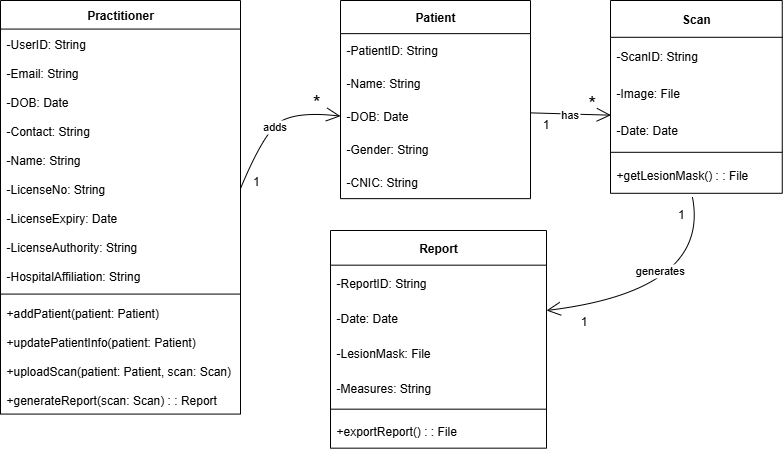

The diagram above was exported from draw.io. Its source (the exported page's mxGraphModel, read from the mxfile embedded in the PNG):
<mxGraphModel dx="1090" dy="-630" grid="1" gridSize="10" guides="1" tooltips="1" connect="1" arrows="1" fold="1" page="1" pageScale="1" pageWidth="827" pageHeight="1169" math="0" shadow="0">
  <root>
    <mxCell id="WIyWlLk6GJQsqaUBKTNV-0" />
    <mxCell id="WIyWlLk6GJQsqaUBKTNV-1" parent="WIyWlLk6GJQsqaUBKTNV-0" />
    <mxCell id="A2tgT6JSMSQ5ii2qFoON-47" value="Practitioner" style="swimlane;fontStyle=1;align=center;verticalAlign=middle;childLayout=stackLayout;horizontal=1;startSize=28.571428571428573;horizontalStack=0;resizeParent=1;resizeParentMax=0;resizeLast=0;collapsible=0;marginBottom=0;spacing=2;" vertex="1" parent="WIyWlLk6GJQsqaUBKTNV-1">
      <mxGeometry x="110" y="1200" width="240" height="413.57142857142856" as="geometry" />
    </mxCell>
    <mxCell id="A2tgT6JSMSQ5ii2qFoON-48" value="-UserID: String" style="text;strokeColor=none;fillColor=none;align=left;verticalAlign=middle;spacingLeft=4;spacingRight=4;overflow=hidden;rotatable=0;points=[[0,0.5],[1,0.5]];portConstraint=eastwest;spacing=2;" vertex="1" parent="A2tgT6JSMSQ5ii2qFoON-47">
      <mxGeometry y="28.571428571428573" width="240" height="29" as="geometry" />
    </mxCell>
    <mxCell id="A2tgT6JSMSQ5ii2qFoON-49" value="-Email: String" style="text;strokeColor=none;fillColor=none;align=left;verticalAlign=middle;spacingLeft=4;spacingRight=4;overflow=hidden;rotatable=0;points=[[0,0.5],[1,0.5]];portConstraint=eastwest;spacing=2;" vertex="1" parent="A2tgT6JSMSQ5ii2qFoON-47">
      <mxGeometry y="57.57142857142857" width="240" height="29" as="geometry" />
    </mxCell>
    <mxCell id="A2tgT6JSMSQ5ii2qFoON-50" value="-DOB: Date" style="text;strokeColor=none;fillColor=none;align=left;verticalAlign=middle;spacingLeft=4;spacingRight=4;overflow=hidden;rotatable=0;points=[[0,0.5],[1,0.5]];portConstraint=eastwest;spacing=2;" vertex="1" parent="A2tgT6JSMSQ5ii2qFoON-47">
      <mxGeometry y="86.57142857142857" width="240" height="29" as="geometry" />
    </mxCell>
    <mxCell id="A2tgT6JSMSQ5ii2qFoON-51" value="-Contact: String" style="text;strokeColor=none;fillColor=none;align=left;verticalAlign=middle;spacingLeft=4;spacingRight=4;overflow=hidden;rotatable=0;points=[[0,0.5],[1,0.5]];portConstraint=eastwest;spacing=2;" vertex="1" parent="A2tgT6JSMSQ5ii2qFoON-47">
      <mxGeometry y="115.57142857142857" width="240" height="29" as="geometry" />
    </mxCell>
    <mxCell id="A2tgT6JSMSQ5ii2qFoON-52" value="-Name: String" style="text;strokeColor=none;fillColor=none;align=left;verticalAlign=middle;spacingLeft=4;spacingRight=4;overflow=hidden;rotatable=0;points=[[0,0.5],[1,0.5]];portConstraint=eastwest;spacing=2;" vertex="1" parent="A2tgT6JSMSQ5ii2qFoON-47">
      <mxGeometry y="144.57142857142856" width="240" height="29" as="geometry" />
    </mxCell>
    <mxCell id="A2tgT6JSMSQ5ii2qFoON-53" value="-LicenseNo: String" style="text;strokeColor=none;fillColor=none;align=left;verticalAlign=middle;spacingLeft=4;spacingRight=4;overflow=hidden;rotatable=0;points=[[0,0.5],[1,0.5]];portConstraint=eastwest;spacing=2;" vertex="1" parent="A2tgT6JSMSQ5ii2qFoON-47">
      <mxGeometry y="173.57142857142856" width="240" height="29" as="geometry" />
    </mxCell>
    <mxCell id="A2tgT6JSMSQ5ii2qFoON-54" value="-LicenseExpiry: Date" style="text;strokeColor=none;fillColor=none;align=left;verticalAlign=middle;spacingLeft=4;spacingRight=4;overflow=hidden;rotatable=0;points=[[0,0.5],[1,0.5]];portConstraint=eastwest;spacing=2;" vertex="1" parent="A2tgT6JSMSQ5ii2qFoON-47">
      <mxGeometry y="202.57142857142856" width="240" height="29" as="geometry" />
    </mxCell>
    <mxCell id="A2tgT6JSMSQ5ii2qFoON-55" value="-LicenseAuthority: String" style="text;strokeColor=none;fillColor=none;align=left;verticalAlign=middle;spacingLeft=4;spacingRight=4;overflow=hidden;rotatable=0;points=[[0,0.5],[1,0.5]];portConstraint=eastwest;spacing=2;" vertex="1" parent="A2tgT6JSMSQ5ii2qFoON-47">
      <mxGeometry y="231.57142857142856" width="240" height="29" as="geometry" />
    </mxCell>
    <mxCell id="A2tgT6JSMSQ5ii2qFoON-56" value="-HospitalAffiliation: String" style="text;strokeColor=none;fillColor=none;align=left;verticalAlign=middle;spacingLeft=4;spacingRight=4;overflow=hidden;rotatable=0;points=[[0,0.5],[1,0.5]];portConstraint=eastwest;spacing=2;" vertex="1" parent="A2tgT6JSMSQ5ii2qFoON-47">
      <mxGeometry y="260.57142857142856" width="240" height="29" as="geometry" />
    </mxCell>
    <mxCell id="A2tgT6JSMSQ5ii2qFoON-57" style="line;strokeWidth=1;fillColor=none;align=left;verticalAlign=middle;spacingTop=-1;spacingLeft=3;spacingRight=3;rotatable=0;labelPosition=right;points=[];portConstraint=eastwest;strokeColor=inherit;spacing=2;" vertex="1" parent="A2tgT6JSMSQ5ii2qFoON-47">
      <mxGeometry y="289.57142857142856" width="240" height="8" as="geometry" />
    </mxCell>
    <mxCell id="A2tgT6JSMSQ5ii2qFoON-58" value="+addPatient(patient: Patient)" style="text;strokeColor=none;fillColor=none;align=left;verticalAlign=middle;spacingLeft=4;spacingRight=4;overflow=hidden;rotatable=0;points=[[0,0.5],[1,0.5]];portConstraint=eastwest;spacing=2;" vertex="1" parent="A2tgT6JSMSQ5ii2qFoON-47">
      <mxGeometry y="297.57142857142856" width="240" height="29" as="geometry" />
    </mxCell>
    <mxCell id="A2tgT6JSMSQ5ii2qFoON-59" value="+updatePatientInfo(patient: Patient)" style="text;strokeColor=none;fillColor=none;align=left;verticalAlign=middle;spacingLeft=4;spacingRight=4;overflow=hidden;rotatable=0;points=[[0,0.5],[1,0.5]];portConstraint=eastwest;spacing=2;" vertex="1" parent="A2tgT6JSMSQ5ii2qFoON-47">
      <mxGeometry y="326.57142857142856" width="240" height="29" as="geometry" />
    </mxCell>
    <mxCell id="A2tgT6JSMSQ5ii2qFoON-60" value="+uploadScan(patient: Patient, scan: Scan)" style="text;strokeColor=none;fillColor=none;align=left;verticalAlign=middle;spacingLeft=4;spacingRight=4;overflow=hidden;rotatable=0;points=[[0,0.5],[1,0.5]];portConstraint=eastwest;spacing=2;" vertex="1" parent="A2tgT6JSMSQ5ii2qFoON-47">
      <mxGeometry y="355.57142857142856" width="240" height="29" as="geometry" />
    </mxCell>
    <mxCell id="A2tgT6JSMSQ5ii2qFoON-61" value="+generateReport(scan: Scan) : : Report" style="text;strokeColor=none;fillColor=none;align=left;verticalAlign=middle;spacingLeft=4;spacingRight=4;overflow=hidden;rotatable=0;points=[[0,0.5],[1,0.5]];portConstraint=eastwest;spacing=2;" vertex="1" parent="A2tgT6JSMSQ5ii2qFoON-47">
      <mxGeometry y="384.57142857142856" width="240" height="29" as="geometry" />
    </mxCell>
    <mxCell id="A2tgT6JSMSQ5ii2qFoON-62" value="Patient" style="swimlane;fontStyle=1;align=center;verticalAlign=middle;childLayout=stackLayout;horizontal=1;startSize=33.142857142857146;horizontalStack=0;resizeParent=1;resizeParentMax=0;resizeLast=0;collapsible=0;marginBottom=0;spacing=2;" vertex="1" parent="WIyWlLk6GJQsqaUBKTNV-1">
      <mxGeometry x="450" y="1200" width="190" height="198.14285714285714" as="geometry" />
    </mxCell>
    <mxCell id="A2tgT6JSMSQ5ii2qFoON-63" value="-PatientID: String" style="text;strokeColor=none;fillColor=none;align=left;verticalAlign=middle;spacingLeft=4;spacingRight=4;overflow=hidden;rotatable=0;points=[[0,0.5],[1,0.5]];portConstraint=eastwest;spacing=2;" vertex="1" parent="A2tgT6JSMSQ5ii2qFoON-62">
      <mxGeometry y="33.142857142857146" width="190" height="33" as="geometry" />
    </mxCell>
    <mxCell id="A2tgT6JSMSQ5ii2qFoON-64" value="-Name: String" style="text;strokeColor=none;fillColor=none;align=left;verticalAlign=middle;spacingLeft=4;spacingRight=4;overflow=hidden;rotatable=0;points=[[0,0.5],[1,0.5]];portConstraint=eastwest;spacing=2;" vertex="1" parent="A2tgT6JSMSQ5ii2qFoON-62">
      <mxGeometry y="66.14285714285714" width="190" height="33" as="geometry" />
    </mxCell>
    <mxCell id="A2tgT6JSMSQ5ii2qFoON-65" value="-DOB: Date" style="text;strokeColor=none;fillColor=none;align=left;verticalAlign=middle;spacingLeft=4;spacingRight=4;overflow=hidden;rotatable=0;points=[[0,0.5],[1,0.5]];portConstraint=eastwest;spacing=2;" vertex="1" parent="A2tgT6JSMSQ5ii2qFoON-62">
      <mxGeometry y="99.14285714285714" width="190" height="33" as="geometry" />
    </mxCell>
    <mxCell id="A2tgT6JSMSQ5ii2qFoON-66" value="-Gender: String" style="text;strokeColor=none;fillColor=none;align=left;verticalAlign=middle;spacingLeft=4;spacingRight=4;overflow=hidden;rotatable=0;points=[[0,0.5],[1,0.5]];portConstraint=eastwest;spacing=2;" vertex="1" parent="A2tgT6JSMSQ5ii2qFoON-62">
      <mxGeometry y="132.14285714285714" width="190" height="33" as="geometry" />
    </mxCell>
    <mxCell id="A2tgT6JSMSQ5ii2qFoON-67" value="-CNIC: String" style="text;strokeColor=none;fillColor=none;align=left;verticalAlign=middle;spacingLeft=4;spacingRight=4;overflow=hidden;rotatable=0;points=[[0,0.5],[1,0.5]];portConstraint=eastwest;spacing=2;" vertex="1" parent="A2tgT6JSMSQ5ii2qFoON-62">
      <mxGeometry y="165.14285714285714" width="190" height="33" as="geometry" />
    </mxCell>
    <mxCell id="A2tgT6JSMSQ5ii2qFoON-70" value="Scan" style="swimlane;fontStyle=1;align=center;verticalAlign=middle;childLayout=stackLayout;horizontal=1;startSize=36.8;horizontalStack=0;resizeParent=1;resizeParentMax=0;resizeLast=0;collapsible=0;marginBottom=0;spacing=2;" vertex="1" parent="WIyWlLk6GJQsqaUBKTNV-1">
      <mxGeometry x="720" y="1200" width="171.75" height="192.8" as="geometry" />
    </mxCell>
    <mxCell id="A2tgT6JSMSQ5ii2qFoON-71" value="-ScanID: String" style="text;strokeColor=none;fillColor=none;align=left;verticalAlign=middle;spacingLeft=4;spacingRight=4;overflow=hidden;rotatable=0;points=[[0,0.5],[1,0.5]];portConstraint=eastwest;spacing=2;" vertex="1" parent="A2tgT6JSMSQ5ii2qFoON-70">
      <mxGeometry y="36.8" width="171.75" height="37" as="geometry" />
    </mxCell>
    <mxCell id="A2tgT6JSMSQ5ii2qFoON-72" value="-Image: File" style="text;strokeColor=none;fillColor=none;align=left;verticalAlign=middle;spacingLeft=4;spacingRight=4;overflow=hidden;rotatable=0;points=[[0,0.5],[1,0.5]];portConstraint=eastwest;spacing=2;" vertex="1" parent="A2tgT6JSMSQ5ii2qFoON-70">
      <mxGeometry y="73.8" width="171.75" height="37" as="geometry" />
    </mxCell>
    <mxCell id="A2tgT6JSMSQ5ii2qFoON-73" value="-Date: Date" style="text;strokeColor=none;fillColor=none;align=left;verticalAlign=middle;spacingLeft=4;spacingRight=4;overflow=hidden;rotatable=0;points=[[0,0.5],[1,0.5]];portConstraint=eastwest;spacing=2;" vertex="1" parent="A2tgT6JSMSQ5ii2qFoON-70">
      <mxGeometry y="110.8" width="171.75" height="37" as="geometry" />
    </mxCell>
    <mxCell id="A2tgT6JSMSQ5ii2qFoON-74" style="line;strokeWidth=1;fillColor=none;align=left;verticalAlign=middle;spacingTop=-1;spacingLeft=3;spacingRight=3;rotatable=0;labelPosition=right;points=[];portConstraint=eastwest;strokeColor=inherit;spacing=2;" vertex="1" parent="A2tgT6JSMSQ5ii2qFoON-70">
      <mxGeometry y="147.8" width="171.75" height="8" as="geometry" />
    </mxCell>
    <mxCell id="A2tgT6JSMSQ5ii2qFoON-75" value="+getLesionMask() : : File" style="text;strokeColor=none;fillColor=none;align=left;verticalAlign=middle;spacingLeft=4;spacingRight=4;overflow=hidden;rotatable=0;points=[[0,0.5],[1,0.5]];portConstraint=eastwest;spacing=2;" vertex="1" parent="A2tgT6JSMSQ5ii2qFoON-70">
      <mxGeometry y="155.8" width="171.75" height="37" as="geometry" />
    </mxCell>
    <mxCell id="A2tgT6JSMSQ5ii2qFoON-76" value="Report" style="swimlane;fontStyle=1;align=center;verticalAlign=middle;childLayout=stackLayout;horizontal=1;startSize=34.666666666666664;horizontalStack=0;resizeParent=1;resizeParentMax=0;resizeLast=0;collapsible=0;marginBottom=0;spacing=2;" vertex="1" parent="WIyWlLk6GJQsqaUBKTNV-1">
      <mxGeometry x="440" y="1430" width="216" height="217.66666666666666" as="geometry" />
    </mxCell>
    <mxCell id="A2tgT6JSMSQ5ii2qFoON-77" value="-ReportID: String" style="text;strokeColor=none;fillColor=none;align=left;verticalAlign=middle;spacingLeft=4;spacingRight=4;overflow=hidden;rotatable=0;points=[[0,0.5],[1,0.5]];portConstraint=eastwest;spacing=2;" vertex="1" parent="A2tgT6JSMSQ5ii2qFoON-76">
      <mxGeometry y="34.666666666666664" width="216" height="35" as="geometry" />
    </mxCell>
    <mxCell id="A2tgT6JSMSQ5ii2qFoON-78" value="-Date: Date" style="text;strokeColor=none;fillColor=none;align=left;verticalAlign=middle;spacingLeft=4;spacingRight=4;overflow=hidden;rotatable=0;points=[[0,0.5],[1,0.5]];portConstraint=eastwest;spacing=2;" vertex="1" parent="A2tgT6JSMSQ5ii2qFoON-76">
      <mxGeometry y="69.66666666666666" width="216" height="35" as="geometry" />
    </mxCell>
    <mxCell id="A2tgT6JSMSQ5ii2qFoON-79" value="-LesionMask: File" style="text;strokeColor=none;fillColor=none;align=left;verticalAlign=middle;spacingLeft=4;spacingRight=4;overflow=hidden;rotatable=0;points=[[0,0.5],[1,0.5]];portConstraint=eastwest;spacing=2;" vertex="1" parent="A2tgT6JSMSQ5ii2qFoON-76">
      <mxGeometry y="104.66666666666666" width="216" height="35" as="geometry" />
    </mxCell>
    <mxCell id="A2tgT6JSMSQ5ii2qFoON-80" value="-Measures: String" style="text;strokeColor=none;fillColor=none;align=left;verticalAlign=middle;spacingLeft=4;spacingRight=4;overflow=hidden;rotatable=0;points=[[0,0.5],[1,0.5]];portConstraint=eastwest;spacing=2;" vertex="1" parent="A2tgT6JSMSQ5ii2qFoON-76">
      <mxGeometry y="139.66666666666666" width="216" height="35" as="geometry" />
    </mxCell>
    <mxCell id="A2tgT6JSMSQ5ii2qFoON-81" style="line;strokeWidth=1;fillColor=none;align=left;verticalAlign=middle;spacingTop=-1;spacingLeft=3;spacingRight=3;rotatable=0;labelPosition=right;points=[];portConstraint=eastwest;strokeColor=inherit;spacing=2;" vertex="1" parent="A2tgT6JSMSQ5ii2qFoON-76">
      <mxGeometry y="174.66666666666666" width="216" height="8" as="geometry" />
    </mxCell>
    <mxCell id="A2tgT6JSMSQ5ii2qFoON-82" value="+exportReport() : : File" style="text;strokeColor=none;fillColor=none;align=left;verticalAlign=middle;spacingLeft=4;spacingRight=4;overflow=hidden;rotatable=0;points=[[0,0.5],[1,0.5]];portConstraint=eastwest;spacing=2;" vertex="1" parent="A2tgT6JSMSQ5ii2qFoON-76">
      <mxGeometry y="182.66666666666666" width="216" height="35" as="geometry" />
    </mxCell>
    <mxCell id="A2tgT6JSMSQ5ii2qFoON-83" value="adds" style="curved=1;startArrow=none;endArrow=open;endSize=12;exitX=1;exitY=0.5;entryX=0;entryY=0.5;rounded=0;exitDx=0;exitDy=0;entryDx=0;entryDy=0;verticalAlign=middle;spacing=2;" edge="1" parent="WIyWlLk6GJQsqaUBKTNV-1" source="A2tgT6JSMSQ5ii2qFoON-53" target="A2tgT6JSMSQ5ii2qFoON-65">
      <mxGeometry relative="1" as="geometry">
        <Array as="points">
          <mxPoint x="370" y="1340" />
          <mxPoint x="400" y="1310" />
        </Array>
      </mxGeometry>
    </mxCell>
    <mxCell id="A2tgT6JSMSQ5ii2qFoON-84" value="1" style="edgeLabel;resizable=0;labelBackgroundColor=none;fontSize=12;align=right;verticalAlign=middle;spacing=2;" vertex="1" parent="A2tgT6JSMSQ5ii2qFoON-83">
      <mxGeometry x="-1" relative="1" as="geometry">
        <mxPoint x="20" y="-8" as="offset" />
      </mxGeometry>
    </mxCell>
    <mxCell id="A2tgT6JSMSQ5ii2qFoON-85" value="*" style="edgeLabel;resizable=0;labelBackgroundColor=none;fontSize=20;align=left;verticalAlign=middle;spacing=2;" vertex="1" parent="A2tgT6JSMSQ5ii2qFoON-83">
      <mxGeometry x="1" relative="1" as="geometry">
        <mxPoint x="-30" y="-16" as="offset" />
      </mxGeometry>
    </mxCell>
    <mxCell id="A2tgT6JSMSQ5ii2qFoON-86" value="has" style="curved=1;startArrow=none;endArrow=open;endSize=12;exitX=0.998;exitY=0.864;entryX=0.002;entryY=0.105;rounded=0;verticalAlign=middle;spacing=2;exitDx=0;exitDy=0;exitPerimeter=0;entryDx=0;entryDy=0;entryPerimeter=0;" edge="1" parent="WIyWlLk6GJQsqaUBKTNV-1" target="A2tgT6JSMSQ5ii2qFoON-73">
      <mxGeometry relative="1" as="geometry">
        <Array as="points" />
        <mxPoint x="639.6200000000001" y="1312.354857142857" as="sourcePoint" />
        <mxPoint x="720" y="1310" as="targetPoint" />
      </mxGeometry>
    </mxCell>
    <mxCell id="A2tgT6JSMSQ5ii2qFoON-87" value="1" style="edgeLabel;resizable=0;labelBackgroundColor=none;fontSize=12;align=right;verticalAlign=middle;spacing=2;" vertex="1" parent="A2tgT6JSMSQ5ii2qFoON-86">
      <mxGeometry x="-1" relative="1" as="geometry">
        <mxPoint x="20" y="11" as="offset" />
      </mxGeometry>
    </mxCell>
    <mxCell id="A2tgT6JSMSQ5ii2qFoON-88" value="*" style="edgeLabel;resizable=0;labelBackgroundColor=none;fontSize=20;align=left;verticalAlign=middle;spacing=2;" vertex="1" parent="A2tgT6JSMSQ5ii2qFoON-86">
      <mxGeometry x="1" relative="1" as="geometry">
        <mxPoint x="-25" y="-14" as="offset" />
      </mxGeometry>
    </mxCell>
    <mxCell id="A2tgT6JSMSQ5ii2qFoON-89" value="generates" style="curved=1;startArrow=none;endArrow=open;endSize=12;exitX=0.477;exitY=1.104;entryX=1;entryY=0.295;rounded=0;exitDx=0;exitDy=0;entryDx=0;entryDy=0;verticalAlign=middle;spacing=2;exitPerimeter=0;entryPerimeter=0;" edge="1" parent="WIyWlLk6GJQsqaUBKTNV-1" source="A2tgT6JSMSQ5ii2qFoON-75" target="A2tgT6JSMSQ5ii2qFoON-78">
      <mxGeometry x="0.0933" y="-26" relative="1" as="geometry">
        <Array as="points">
          <mxPoint x="820" y="1490" />
        </Array>
        <mxPoint as="offset" />
      </mxGeometry>
    </mxCell>
    <mxCell id="A2tgT6JSMSQ5ii2qFoON-90" value="1" style="edgeLabel;resizable=0;labelBackgroundColor=none;fontSize=12;align=right;verticalAlign=middle;spacing=2;" vertex="1" parent="A2tgT6JSMSQ5ii2qFoON-89">
      <mxGeometry x="-1" relative="1" as="geometry">
        <mxPoint x="-7" y="16" as="offset" />
      </mxGeometry>
    </mxCell>
    <mxCell id="A2tgT6JSMSQ5ii2qFoON-91" value="1" style="edgeLabel;resizable=0;labelBackgroundColor=none;fontSize=12;align=left;verticalAlign=middle;spacing=2;" vertex="1" parent="A2tgT6JSMSQ5ii2qFoON-89">
      <mxGeometry x="1" relative="1" as="geometry">
        <mxPoint x="32" y="10" as="offset" />
      </mxGeometry>
    </mxCell>
  </root>
</mxGraphModel>